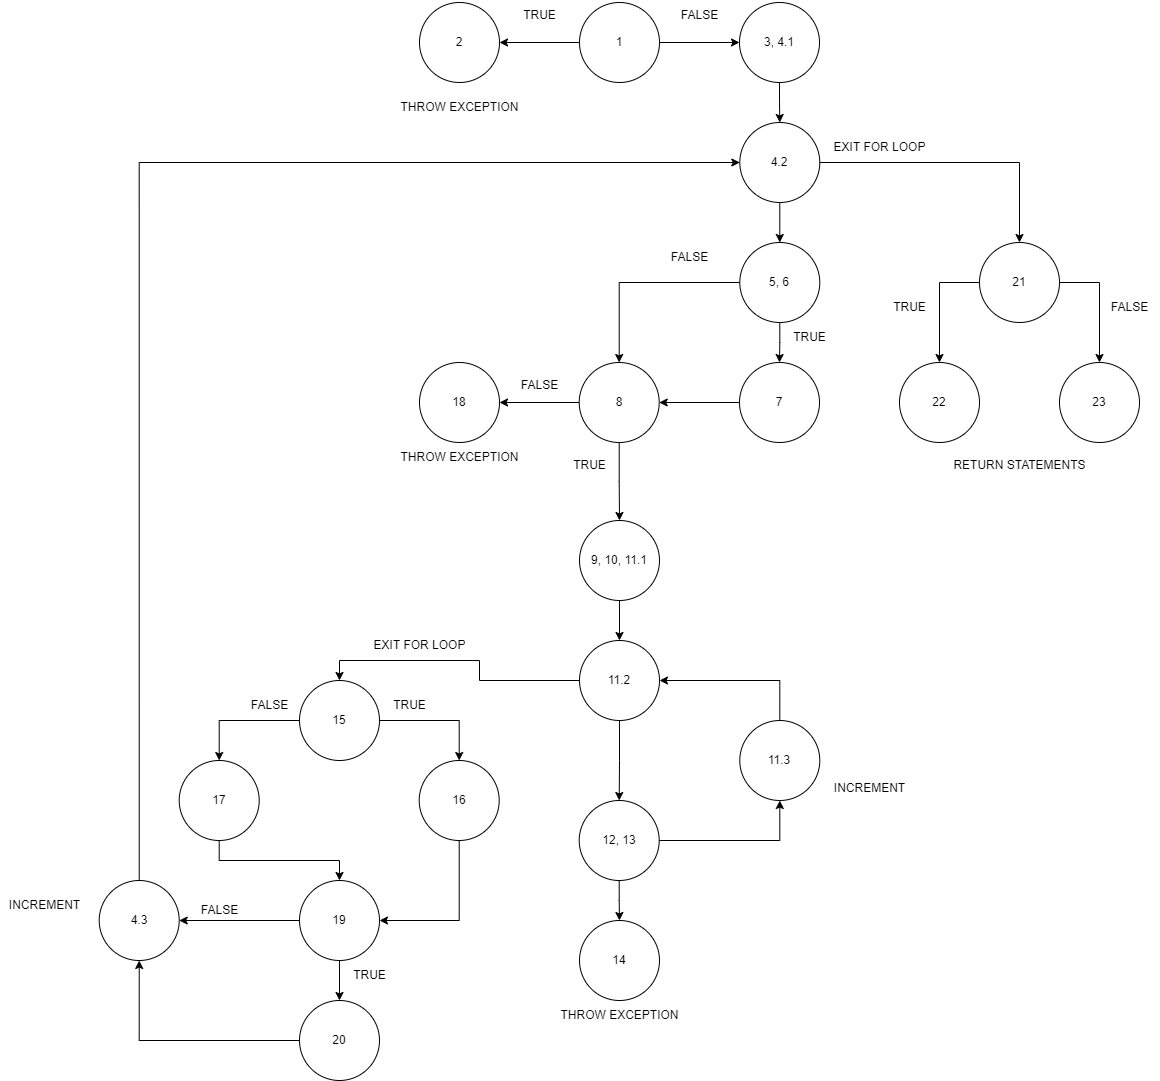

The diagram above was exported from draw.io. Its source (the exported page's mxGraphModel, read from the mxfile embedded in the PNG):
<mxGraphModel dx="2140" dy="562" grid="1" gridSize="10" guides="1" tooltips="1" connect="1" arrows="1" fold="1" page="1" pageScale="1" pageWidth="850" pageHeight="1100" math="0" shadow="0">
  <root>
    <mxCell id="0" />
    <mxCell id="1" parent="0" />
    <mxCell id="omYhge5HkeRUO5bphY8v-86" style="edgeStyle=orthogonalEdgeStyle;rounded=0;orthogonalLoop=1;jettySize=auto;html=1;" parent="1" source="omYhge5HkeRUO5bphY8v-85" target="omYhge5HkeRUO5bphY8v-87" edge="1">
      <mxGeometry relative="1" as="geometry">
        <mxPoint x="-380" y="52" as="targetPoint" />
      </mxGeometry>
    </mxCell>
    <mxCell id="omYhge5HkeRUO5bphY8v-88" style="edgeStyle=orthogonalEdgeStyle;rounded=0;orthogonalLoop=1;jettySize=auto;html=1;exitX=1;exitY=0.5;exitDx=0;exitDy=0;" parent="1" source="omYhge5HkeRUO5bphY8v-85" target="omYhge5HkeRUO5bphY8v-89" edge="1">
      <mxGeometry relative="1" as="geometry">
        <mxPoint x="-100" y="52.17647058823536" as="targetPoint" />
      </mxGeometry>
    </mxCell>
    <mxCell id="omYhge5HkeRUO5bphY8v-85" value="1" style="ellipse;whiteSpace=wrap;html=1;aspect=fixed;" parent="1" vertex="1">
      <mxGeometry x="-260" y="12" width="80" height="80" as="geometry" />
    </mxCell>
    <mxCell id="omYhge5HkeRUO5bphY8v-87" value="2" style="ellipse;whiteSpace=wrap;html=1;aspect=fixed;" parent="1" vertex="1">
      <mxGeometry x="-420" y="12" width="80" height="80" as="geometry" />
    </mxCell>
    <mxCell id="omYhge5HkeRUO5bphY8v-90" style="edgeStyle=orthogonalEdgeStyle;rounded=0;orthogonalLoop=1;jettySize=auto;html=1;exitX=0.5;exitY=1;exitDx=0;exitDy=0;" parent="1" source="omYhge5HkeRUO5bphY8v-89" target="omYhge5HkeRUO5bphY8v-91" edge="1">
      <mxGeometry relative="1" as="geometry">
        <mxPoint x="-59.70588235294122" y="172" as="targetPoint" />
      </mxGeometry>
    </mxCell>
    <mxCell id="omYhge5HkeRUO5bphY8v-89" value="3, 4.1" style="ellipse;whiteSpace=wrap;html=1;aspect=fixed;" parent="1" vertex="1">
      <mxGeometry x="-100" y="11.996470588235361" width="80" height="80" as="geometry" />
    </mxCell>
    <mxCell id="omYhge5HkeRUO5bphY8v-99" style="edgeStyle=orthogonalEdgeStyle;rounded=0;orthogonalLoop=1;jettySize=auto;html=1;exitX=1;exitY=0.5;exitDx=0;exitDy=0;" parent="1" source="omYhge5HkeRUO5bphY8v-91" target="omYhge5HkeRUO5bphY8v-100" edge="1">
      <mxGeometry relative="1" as="geometry">
        <mxPoint x="60" y="172.17647058823536" as="targetPoint" />
      </mxGeometry>
    </mxCell>
    <mxCell id="omYhge5HkeRUO5bphY8v-91" value="4.2" style="ellipse;whiteSpace=wrap;html=1;aspect=fixed;" parent="1" vertex="1">
      <mxGeometry x="-99.70588235294122" y="132" width="80" height="80" as="geometry" />
    </mxCell>
    <mxCell id="omYhge5HkeRUO5bphY8v-97" style="edgeStyle=orthogonalEdgeStyle;rounded=0;orthogonalLoop=1;jettySize=auto;html=1;" parent="1" source="omYhge5HkeRUO5bphY8v-96" target="omYhge5HkeRUO5bphY8v-98" edge="1">
      <mxGeometry relative="1" as="geometry">
        <mxPoint x="-49.710000000000036" y="412" as="targetPoint" />
      </mxGeometry>
    </mxCell>
    <mxCell id="omYhge5HkeRUO5bphY8v-104" style="edgeStyle=orthogonalEdgeStyle;rounded=0;orthogonalLoop=1;jettySize=auto;html=1;exitX=0;exitY=0.5;exitDx=0;exitDy=0;entryX=0.5;entryY=0;entryDx=0;entryDy=0;" parent="1" source="omYhge5HkeRUO5bphY8v-96" target="omYhge5HkeRUO5bphY8v-105" edge="1">
      <mxGeometry relative="1" as="geometry">
        <mxPoint x="-230" y="320" as="targetPoint" />
        <Array as="points">
          <mxPoint x="-220" y="292" />
        </Array>
      </mxGeometry>
    </mxCell>
    <mxCell id="omYhge5HkeRUO5bphY8v-96" value="5, 6" style="ellipse;whiteSpace=wrap;html=1;aspect=fixed;" parent="1" vertex="1">
      <mxGeometry x="-99.71000000000004" y="252" width="80" height="80" as="geometry" />
    </mxCell>
    <mxCell id="omYhge5HkeRUO5bphY8v-176" style="edgeStyle=orthogonalEdgeStyle;rounded=0;orthogonalLoop=1;jettySize=auto;html=1;exitX=0;exitY=0.5;exitDx=0;exitDy=0;entryX=1;entryY=0.5;entryDx=0;entryDy=0;" parent="1" source="omYhge5HkeRUO5bphY8v-98" target="omYhge5HkeRUO5bphY8v-105" edge="1">
      <mxGeometry relative="1" as="geometry" />
    </mxCell>
    <mxCell id="omYhge5HkeRUO5bphY8v-98" value="7" style="ellipse;whiteSpace=wrap;html=1;aspect=fixed;" parent="1" vertex="1">
      <mxGeometry x="-100" y="372" width="80" height="80" as="geometry" />
    </mxCell>
    <mxCell id="omYhge5HkeRUO5bphY8v-164" style="edgeStyle=orthogonalEdgeStyle;rounded=0;orthogonalLoop=1;jettySize=auto;html=1;exitX=0;exitY=0.5;exitDx=0;exitDy=0;entryX=0.5;entryY=0;entryDx=0;entryDy=0;" parent="1" source="omYhge5HkeRUO5bphY8v-100" target="omYhge5HkeRUO5bphY8v-163" edge="1">
      <mxGeometry relative="1" as="geometry" />
    </mxCell>
    <mxCell id="omYhge5HkeRUO5bphY8v-168" style="edgeStyle=orthogonalEdgeStyle;rounded=0;orthogonalLoop=1;jettySize=auto;html=1;exitX=1;exitY=0.5;exitDx=0;exitDy=0;entryX=0.5;entryY=0;entryDx=0;entryDy=0;" parent="1" source="omYhge5HkeRUO5bphY8v-100" target="omYhge5HkeRUO5bphY8v-167" edge="1">
      <mxGeometry relative="1" as="geometry" />
    </mxCell>
    <mxCell id="omYhge5HkeRUO5bphY8v-100" value="21" style="ellipse;whiteSpace=wrap;html=1;aspect=fixed;" parent="1" vertex="1">
      <mxGeometry x="140" y="252" width="80" height="80" as="geometry" />
    </mxCell>
    <mxCell id="omYhge5HkeRUO5bphY8v-107" style="edgeStyle=orthogonalEdgeStyle;rounded=0;orthogonalLoop=1;jettySize=auto;html=1;exitX=0;exitY=0.5;exitDx=0;exitDy=0;" parent="1" source="omYhge5HkeRUO5bphY8v-105" target="omYhge5HkeRUO5bphY8v-108" edge="1">
      <mxGeometry relative="1" as="geometry">
        <mxPoint x="-290" y="602" as="targetPoint" />
      </mxGeometry>
    </mxCell>
    <mxCell id="omYhge5HkeRUO5bphY8v-110" style="edgeStyle=orthogonalEdgeStyle;rounded=0;orthogonalLoop=1;jettySize=auto;html=1;exitX=0.5;exitY=1;exitDx=0;exitDy=0;" parent="1" source="omYhge5HkeRUO5bphY8v-105" target="omYhge5HkeRUO5bphY8v-111" edge="1">
      <mxGeometry relative="1" as="geometry">
        <mxPoint x="-169.70588235294122" y="652" as="targetPoint" />
      </mxGeometry>
    </mxCell>
    <mxCell id="omYhge5HkeRUO5bphY8v-105" value="8" style="ellipse;whiteSpace=wrap;html=1;aspect=fixed;" parent="1" vertex="1">
      <mxGeometry x="-260.29" y="372" width="80" height="80" as="geometry" />
    </mxCell>
    <mxCell id="omYhge5HkeRUO5bphY8v-108" value="18" style="ellipse;whiteSpace=wrap;html=1;aspect=fixed;" parent="1" vertex="1">
      <mxGeometry x="-420" y="372" width="80" height="80" as="geometry" />
    </mxCell>
    <mxCell id="omYhge5HkeRUO5bphY8v-178" style="edgeStyle=orthogonalEdgeStyle;rounded=0;orthogonalLoop=1;jettySize=auto;html=1;exitX=0.5;exitY=1;exitDx=0;exitDy=0;entryX=0.5;entryY=0;entryDx=0;entryDy=0;" parent="1" source="omYhge5HkeRUO5bphY8v-111" target="omYhge5HkeRUO5bphY8v-113" edge="1">
      <mxGeometry relative="1" as="geometry" />
    </mxCell>
    <mxCell id="omYhge5HkeRUO5bphY8v-111" value="9, 10, 11.1" style="ellipse;whiteSpace=wrap;html=1;aspect=fixed;" parent="1" vertex="1">
      <mxGeometry x="-260" y="530" width="80" height="80" as="geometry" />
    </mxCell>
    <mxCell id="omYhge5HkeRUO5bphY8v-116" style="edgeStyle=orthogonalEdgeStyle;rounded=0;orthogonalLoop=1;jettySize=auto;html=1;exitX=0.5;exitY=1;exitDx=0;exitDy=0;" parent="1" source="omYhge5HkeRUO5bphY8v-113" target="omYhge5HkeRUO5bphY8v-117" edge="1">
      <mxGeometry relative="1" as="geometry">
        <mxPoint x="-219.99588235294118" y="810" as="targetPoint" />
      </mxGeometry>
    </mxCell>
    <mxCell id="omYhge5HkeRUO5bphY8v-141" style="edgeStyle=orthogonalEdgeStyle;rounded=0;orthogonalLoop=1;jettySize=auto;html=1;exitX=0;exitY=0.5;exitDx=0;exitDy=0;entryX=0.5;entryY=0;entryDx=0;entryDy=0;" parent="1" source="omYhge5HkeRUO5bphY8v-113" target="omYhge5HkeRUO5bphY8v-115" edge="1">
      <mxGeometry relative="1" as="geometry" />
    </mxCell>
    <mxCell id="omYhge5HkeRUO5bphY8v-113" value="11.2" style="ellipse;whiteSpace=wrap;html=1;aspect=fixed;" parent="1" vertex="1">
      <mxGeometry x="-260" y="650" width="80" height="80" as="geometry" />
    </mxCell>
    <mxCell id="omYhge5HkeRUO5bphY8v-138" style="edgeStyle=orthogonalEdgeStyle;rounded=0;orthogonalLoop=1;jettySize=auto;html=1;exitX=1;exitY=0.5;exitDx=0;exitDy=0;entryX=0.5;entryY=0;entryDx=0;entryDy=0;" parent="1" source="omYhge5HkeRUO5bphY8v-115" target="omYhge5HkeRUO5bphY8v-125" edge="1">
      <mxGeometry relative="1" as="geometry">
        <mxPoint x="-340.00000000000006" y="812" as="targetPoint" />
      </mxGeometry>
    </mxCell>
    <mxCell id="omYhge5HkeRUO5bphY8v-140" style="edgeStyle=orthogonalEdgeStyle;rounded=0;orthogonalLoop=1;jettySize=auto;html=1;exitX=0;exitY=0.5;exitDx=0;exitDy=0;entryX=0.5;entryY=0;entryDx=0;entryDy=0;" parent="1" source="omYhge5HkeRUO5bphY8v-115" target="omYhge5HkeRUO5bphY8v-127" edge="1">
      <mxGeometry relative="1" as="geometry" />
    </mxCell>
    <mxCell id="omYhge5HkeRUO5bphY8v-115" value="15" style="ellipse;whiteSpace=wrap;html=1;aspect=fixed;" parent="1" vertex="1">
      <mxGeometry x="-540" y="690" width="80" height="80" as="geometry" />
    </mxCell>
    <mxCell id="omYhge5HkeRUO5bphY8v-118" style="edgeStyle=orthogonalEdgeStyle;rounded=0;orthogonalLoop=1;jettySize=auto;html=1;" parent="1" source="omYhge5HkeRUO5bphY8v-117" target="omYhge5HkeRUO5bphY8v-119" edge="1">
      <mxGeometry relative="1" as="geometry">
        <mxPoint x="-330.29" y="840" as="targetPoint" />
      </mxGeometry>
    </mxCell>
    <mxCell id="omYhge5HkeRUO5bphY8v-177" style="edgeStyle=orthogonalEdgeStyle;rounded=0;orthogonalLoop=1;jettySize=auto;html=1;exitX=1;exitY=0.5;exitDx=0;exitDy=0;entryX=0.5;entryY=1;entryDx=0;entryDy=0;" parent="1" source="omYhge5HkeRUO5bphY8v-117" target="omYhge5HkeRUO5bphY8v-121" edge="1">
      <mxGeometry relative="1" as="geometry" />
    </mxCell>
    <mxCell id="omYhge5HkeRUO5bphY8v-117" value="12, 13" style="ellipse;whiteSpace=wrap;html=1;aspect=fixed;" parent="1" vertex="1">
      <mxGeometry x="-260.28588235294126" y="810" width="80" height="80" as="geometry" />
    </mxCell>
    <mxCell id="omYhge5HkeRUO5bphY8v-119" value="14" style="ellipse;whiteSpace=wrap;html=1;aspect=fixed;" parent="1" vertex="1">
      <mxGeometry x="-260" y="930" width="80" height="80" as="geometry" />
    </mxCell>
    <mxCell id="omYhge5HkeRUO5bphY8v-171" style="edgeStyle=orthogonalEdgeStyle;rounded=0;orthogonalLoop=1;jettySize=auto;html=1;exitX=0.5;exitY=0;exitDx=0;exitDy=0;entryX=1;entryY=0.5;entryDx=0;entryDy=0;" parent="1" source="omYhge5HkeRUO5bphY8v-121" target="omYhge5HkeRUO5bphY8v-113" edge="1">
      <mxGeometry relative="1" as="geometry">
        <mxPoint x="-50.289999999999964" y="630" as="targetPoint" />
      </mxGeometry>
    </mxCell>
    <mxCell id="omYhge5HkeRUO5bphY8v-121" value="11.3" style="ellipse;whiteSpace=wrap;html=1;aspect=fixed;" parent="1" vertex="1">
      <mxGeometry x="-99.71000000000004" y="730" width="80" height="80" as="geometry" />
    </mxCell>
    <mxCell id="omYhge5HkeRUO5bphY8v-139" style="edgeStyle=orthogonalEdgeStyle;rounded=0;orthogonalLoop=1;jettySize=auto;html=1;exitX=0.5;exitY=1;exitDx=0;exitDy=0;entryX=1;entryY=0.5;entryDx=0;entryDy=0;" parent="1" source="omYhge5HkeRUO5bphY8v-125" target="omYhge5HkeRUO5bphY8v-130" edge="1">
      <mxGeometry relative="1" as="geometry">
        <mxPoint x="-340.00000000000006" y="892" as="sourcePoint" />
        <mxPoint x="-470.28999999999996" y="860" as="targetPoint" />
      </mxGeometry>
    </mxCell>
    <mxCell id="omYhge5HkeRUO5bphY8v-125" value="16" style="ellipse;whiteSpace=wrap;html=1;aspect=fixed;" parent="1" vertex="1">
      <mxGeometry x="-420.2900000000001" y="770" width="80" height="80" as="geometry" />
    </mxCell>
    <mxCell id="omYhge5HkeRUO5bphY8v-133" style="edgeStyle=orthogonalEdgeStyle;rounded=0;orthogonalLoop=1;jettySize=auto;html=1;exitX=0.5;exitY=1;exitDx=0;exitDy=0;entryX=0.5;entryY=0;entryDx=0;entryDy=0;" parent="1" source="omYhge5HkeRUO5bphY8v-127" target="omYhge5HkeRUO5bphY8v-130" edge="1">
      <mxGeometry relative="1" as="geometry">
        <mxPoint x="-500.28999999999996" y="860" as="targetPoint" />
      </mxGeometry>
    </mxCell>
    <mxCell id="omYhge5HkeRUO5bphY8v-127" value="17" style="ellipse;whiteSpace=wrap;html=1;aspect=fixed;" parent="1" vertex="1">
      <mxGeometry x="-660.2899999999998" y="770" width="80" height="80" as="geometry" />
    </mxCell>
    <mxCell id="omYhge5HkeRUO5bphY8v-128" value="THROW EXCEPTION" style="text;html=1;align=center;verticalAlign=middle;resizable=0;points=[];autosize=1;strokeColor=none;fillColor=none;" parent="1" vertex="1">
      <mxGeometry x="-290" y="1010" width="140" height="30" as="geometry" />
    </mxCell>
    <mxCell id="omYhge5HkeRUO5bphY8v-129" value="THROW EXCEPTION" style="text;html=1;align=center;verticalAlign=middle;resizable=0;points=[];autosize=1;strokeColor=none;fillColor=none;" parent="1" vertex="1">
      <mxGeometry x="-450" y="452" width="140" height="30" as="geometry" />
    </mxCell>
    <mxCell id="omYhge5HkeRUO5bphY8v-135" style="edgeStyle=orthogonalEdgeStyle;rounded=0;orthogonalLoop=1;jettySize=auto;html=1;exitX=0.5;exitY=1;exitDx=0;exitDy=0;entryX=0.5;entryY=0;entryDx=0;entryDy=0;" parent="1" source="omYhge5HkeRUO5bphY8v-130" target="omYhge5HkeRUO5bphY8v-136" edge="1">
      <mxGeometry relative="1" as="geometry">
        <mxPoint x="-510" y="1000" as="targetPoint" />
      </mxGeometry>
    </mxCell>
    <mxCell id="omYhge5HkeRUO5bphY8v-157" style="edgeStyle=orthogonalEdgeStyle;rounded=0;orthogonalLoop=1;jettySize=auto;html=1;exitX=0;exitY=0.5;exitDx=0;exitDy=0;entryX=1;entryY=0.5;entryDx=0;entryDy=0;" parent="1" source="omYhge5HkeRUO5bphY8v-130" target="omYhge5HkeRUO5bphY8v-144" edge="1">
      <mxGeometry relative="1" as="geometry" />
    </mxCell>
    <mxCell id="omYhge5HkeRUO5bphY8v-130" value="19" style="ellipse;whiteSpace=wrap;html=1;aspect=fixed;" parent="1" vertex="1">
      <mxGeometry x="-540" y="890" width="80" height="80" as="geometry" />
    </mxCell>
    <mxCell id="omYhge5HkeRUO5bphY8v-154" style="edgeStyle=orthogonalEdgeStyle;rounded=0;orthogonalLoop=1;jettySize=auto;html=1;entryX=0.5;entryY=1;entryDx=0;entryDy=0;exitX=0;exitY=0.5;exitDx=0;exitDy=0;" parent="1" source="omYhge5HkeRUO5bphY8v-136" target="omYhge5HkeRUO5bphY8v-144" edge="1">
      <mxGeometry relative="1" as="geometry">
        <mxPoint x="-570" y="1030" as="sourcePoint" />
      </mxGeometry>
    </mxCell>
    <mxCell id="omYhge5HkeRUO5bphY8v-136" value="20" style="ellipse;whiteSpace=wrap;html=1;aspect=fixed;" parent="1" vertex="1">
      <mxGeometry x="-539.9958823529412" y="1010" width="80" height="80" as="geometry" />
    </mxCell>
    <mxCell id="omYhge5HkeRUO5bphY8v-142" value="EXIT FOR LOOP" style="text;html=1;align=center;verticalAlign=middle;resizable=0;points=[];autosize=1;strokeColor=none;fillColor=none;" parent="1" vertex="1">
      <mxGeometry x="-480" y="640" width="120" height="30" as="geometry" />
    </mxCell>
    <mxCell id="omYhge5HkeRUO5bphY8v-148" style="edgeStyle=orthogonalEdgeStyle;rounded=0;orthogonalLoop=1;jettySize=auto;html=1;exitX=0.5;exitY=0;exitDx=0;exitDy=0;entryX=0;entryY=0.5;entryDx=0;entryDy=0;" parent="1" source="omYhge5HkeRUO5bphY8v-144" target="omYhge5HkeRUO5bphY8v-91" edge="1">
      <mxGeometry relative="1" as="geometry" />
    </mxCell>
    <mxCell id="omYhge5HkeRUO5bphY8v-144" value="4.3" style="ellipse;whiteSpace=wrap;html=1;aspect=fixed;" parent="1" vertex="1">
      <mxGeometry x="-740.2899999999998" y="890.0035294117649" width="80" height="80" as="geometry" />
    </mxCell>
    <mxCell id="omYhge5HkeRUO5bphY8v-146" value="FALSE" style="text;html=1;align=center;verticalAlign=middle;resizable=0;points=[];autosize=1;strokeColor=none;fillColor=none;" parent="1" vertex="1">
      <mxGeometry x="-650.2899999999998" y="905" width="60" height="30" as="geometry" />
    </mxCell>
    <mxCell id="omYhge5HkeRUO5bphY8v-147" value="TRUE" style="text;html=1;align=center;verticalAlign=middle;resizable=0;points=[];autosize=1;strokeColor=none;fillColor=none;" parent="1" vertex="1">
      <mxGeometry x="-500" y="970" width="60" height="30" as="geometry" />
    </mxCell>
    <mxCell id="omYhge5HkeRUO5bphY8v-149" value="INCREMENT" style="text;html=1;align=center;verticalAlign=middle;resizable=0;points=[];autosize=1;strokeColor=none;fillColor=none;" parent="1" vertex="1">
      <mxGeometry x="-14.850000000000023" y="783" width="90" height="30" as="geometry" />
    </mxCell>
    <mxCell id="omYhge5HkeRUO5bphY8v-150" value="INCREMENT" style="text;html=1;align=center;verticalAlign=middle;resizable=0;points=[];autosize=1;strokeColor=none;fillColor=none;" parent="1" vertex="1">
      <mxGeometry x="-839.9999999999999" y="900" width="90" height="30" as="geometry" />
    </mxCell>
    <mxCell id="omYhge5HkeRUO5bphY8v-151" value="TRUE" style="text;html=1;align=center;verticalAlign=middle;resizable=0;points=[];autosize=1;strokeColor=none;fillColor=none;" parent="1" vertex="1">
      <mxGeometry x="-460" y="700" width="60" height="30" as="geometry" />
    </mxCell>
    <mxCell id="omYhge5HkeRUO5bphY8v-152" value="FALSE" style="text;html=1;align=center;verticalAlign=middle;resizable=0;points=[];autosize=1;strokeColor=none;fillColor=none;" parent="1" vertex="1">
      <mxGeometry x="-599.9999999999999" y="700" width="60" height="30" as="geometry" />
    </mxCell>
    <mxCell id="omYhge5HkeRUO5bphY8v-158" value="THROW EXCEPTION" style="text;html=1;align=center;verticalAlign=middle;resizable=0;points=[];autosize=1;strokeColor=none;fillColor=none;" parent="1" vertex="1">
      <mxGeometry x="-450" y="102" width="140" height="30" as="geometry" />
    </mxCell>
    <mxCell id="omYhge5HkeRUO5bphY8v-159" value="TRUE" style="text;html=1;align=center;verticalAlign=middle;resizable=0;points=[];autosize=1;strokeColor=none;fillColor=none;" parent="1" vertex="1">
      <mxGeometry x="-330" y="10" width="60" height="30" as="geometry" />
    </mxCell>
    <mxCell id="omYhge5HkeRUO5bphY8v-161" value="FALSE" style="text;html=1;align=center;verticalAlign=middle;resizable=0;points=[];autosize=1;strokeColor=none;fillColor=none;" parent="1" vertex="1">
      <mxGeometry x="-170" y="10" width="60" height="30" as="geometry" />
    </mxCell>
    <mxCell id="omYhge5HkeRUO5bphY8v-162" value="EXIT FOR LOOP" style="text;html=1;align=center;verticalAlign=middle;resizable=0;points=[];autosize=1;strokeColor=none;fillColor=none;" parent="1" vertex="1">
      <mxGeometry x="-19.710000000000036" y="142" width="120" height="30" as="geometry" />
    </mxCell>
    <mxCell id="omYhge5HkeRUO5bphY8v-163" value="22" style="ellipse;whiteSpace=wrap;html=1;aspect=fixed;" parent="1" vertex="1">
      <mxGeometry x="60" y="372" width="80" height="80" as="geometry" />
    </mxCell>
    <mxCell id="omYhge5HkeRUO5bphY8v-165" value="TRUE" style="text;html=1;align=center;verticalAlign=middle;resizable=0;points=[];autosize=1;strokeColor=none;fillColor=none;" parent="1" vertex="1">
      <mxGeometry x="40.289999999999964" y="302" width="60" height="30" as="geometry" />
    </mxCell>
    <mxCell id="omYhge5HkeRUO5bphY8v-167" value="23" style="ellipse;whiteSpace=wrap;html=1;aspect=fixed;" parent="1" vertex="1">
      <mxGeometry x="220" y="372" width="80" height="80" as="geometry" />
    </mxCell>
    <mxCell id="omYhge5HkeRUO5bphY8v-169" value="FALSE" style="text;html=1;align=center;verticalAlign=middle;resizable=0;points=[];autosize=1;strokeColor=none;fillColor=none;" parent="1" vertex="1">
      <mxGeometry x="260" y="302" width="60" height="30" as="geometry" />
    </mxCell>
    <mxCell id="omYhge5HkeRUO5bphY8v-172" value="FALSE" style="text;html=1;align=center;verticalAlign=middle;resizable=0;points=[];autosize=1;strokeColor=none;fillColor=none;" parent="1" vertex="1">
      <mxGeometry x="-329.71" y="380" width="60" height="30" as="geometry" />
    </mxCell>
    <mxCell id="omYhge5HkeRUO5bphY8v-173" value="TRUE" style="text;html=1;align=center;verticalAlign=middle;resizable=0;points=[];autosize=1;strokeColor=none;fillColor=none;" parent="1" vertex="1">
      <mxGeometry x="-280" y="460" width="60" height="30" as="geometry" />
    </mxCell>
    <mxCell id="omYhge5HkeRUO5bphY8v-174" value="TRUE" style="text;html=1;align=center;verticalAlign=middle;resizable=0;points=[];autosize=1;strokeColor=none;fillColor=none;" parent="1" vertex="1">
      <mxGeometry x="-60" y="332" width="60" height="30" as="geometry" />
    </mxCell>
    <mxCell id="omYhge5HkeRUO5bphY8v-175" value="FALSE" style="text;html=1;align=center;verticalAlign=middle;resizable=0;points=[];autosize=1;strokeColor=none;fillColor=none;" parent="1" vertex="1">
      <mxGeometry x="-180.29" y="252" width="60" height="30" as="geometry" />
    </mxCell>
    <mxCell id="omYhge5HkeRUO5bphY8v-180" value="RETURN STATEMENTS" style="text;html=1;align=center;verticalAlign=middle;resizable=0;points=[];autosize=1;strokeColor=none;fillColor=none;" parent="1" vertex="1">
      <mxGeometry x="100" y="460" width="160" height="30" as="geometry" />
    </mxCell>
    <mxCell id="omYhge5HkeRUO5bphY8v-184" style="edgeStyle=orthogonalEdgeStyle;rounded=0;orthogonalLoop=1;jettySize=auto;html=1;exitX=0.5;exitY=1;exitDx=0;exitDy=0;entryX=0.5;entryY=0;entryDx=0;entryDy=0;" parent="1" source="omYhge5HkeRUO5bphY8v-91" target="omYhge5HkeRUO5bphY8v-96" edge="1">
      <mxGeometry relative="1" as="geometry">
        <mxPoint x="-100" y="292" as="sourcePoint" />
        <mxPoint x="20" y="250" as="targetPoint" />
      </mxGeometry>
    </mxCell>
  </root>
</mxGraphModel>